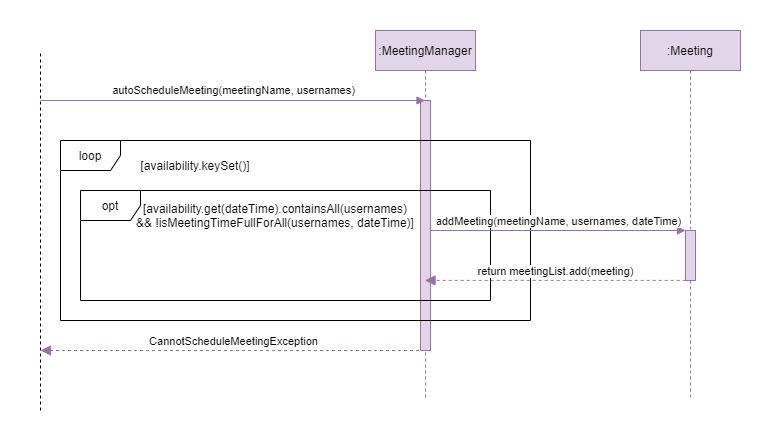

The diagram above was exported from draw.io. Its source (the exported page's mxGraphModel, read from the mxfile embedded in the PNG):
<mxGraphModel dx="1038" dy="489" grid="1" gridSize="10" guides="1" tooltips="1" connect="1" arrows="1" fold="1" page="1" pageScale="1" pageWidth="850" pageHeight="1100" math="0" shadow="0">
  <root>
    <mxCell id="0" />
    <mxCell id="1" parent="0" />
    <mxCell id="VWy8xidMmLVpHZSTNSDp-25" value="" style="rounded=0;whiteSpace=wrap;html=1;strokeColor=none;" parent="1" vertex="1">
      <mxGeometry x="40" y="120" width="780" height="440" as="geometry" />
    </mxCell>
    <mxCell id="3nuBFxr9cyL0pnOWT2aG-1" value=":MeetingManager" style="shape=umlLifeline;perimeter=lifelinePerimeter;container=1;collapsible=0;recursiveResize=0;rounded=0;shadow=0;strokeWidth=1;fillColor=#e1d5e7;strokeColor=#9673a6;" parent="1" vertex="1">
      <mxGeometry x="415" y="150" width="100" height="370" as="geometry" />
    </mxCell>
    <mxCell id="3nuBFxr9cyL0pnOWT2aG-2" value="" style="points=[];perimeter=orthogonalPerimeter;rounded=0;shadow=0;strokeWidth=1;fillColor=#e1d5e7;strokeColor=#9673a6;" parent="3nuBFxr9cyL0pnOWT2aG-1" vertex="1">
      <mxGeometry x="45" y="70" width="10" height="250" as="geometry" />
    </mxCell>
    <mxCell id="VWy8xidMmLVpHZSTNSDp-1" value="" style="endArrow=none;dashed=1;html=1;rounded=0;" parent="1" edge="1">
      <mxGeometry width="50" height="50" relative="1" as="geometry">
        <mxPoint x="80" y="530" as="sourcePoint" />
        <mxPoint x="80" y="170" as="targetPoint" />
      </mxGeometry>
    </mxCell>
    <mxCell id="VWy8xidMmLVpHZSTNSDp-3" value="autoScheduleMeeting(meetingName, usernames)" style="endArrow=block;html=1;rounded=0;fillColor=#e1d5e7;strokeColor=#9673a6;endFill=1;" parent="1" target="3nuBFxr9cyL0pnOWT2aG-1" edge="1">
      <mxGeometry x="0.0019" y="10" width="50" height="50" relative="1" as="geometry">
        <mxPoint x="80" y="220" as="sourcePoint" />
        <mxPoint x="260" y="240" as="targetPoint" />
        <mxPoint as="offset" />
      </mxGeometry>
    </mxCell>
    <mxCell id="VWy8xidMmLVpHZSTNSDp-23" value="loop" style="shape=umlFrame;whiteSpace=wrap;html=1;" parent="1" vertex="1">
      <mxGeometry x="100" y="260" width="470" height="180" as="geometry" />
    </mxCell>
    <mxCell id="VWy8xidMmLVpHZSTNSDp-13" value="opt" style="shape=umlFrame;whiteSpace=wrap;html=1;" parent="1" vertex="1">
      <mxGeometry x="120" y="310" width="410" height="110" as="geometry" />
    </mxCell>
    <mxCell id="VWy8xidMmLVpHZSTNSDp-14" value="[availability.get(dateTime).containsAll(usernames)&lt;br&gt;&amp;amp;&amp;amp; !isMeetingTimeFullForAll(usernames, dateTime)]" style="text;html=1;strokeColor=none;fillColor=none;align=center;verticalAlign=middle;whiteSpace=wrap;rounded=0;" parent="1" vertex="1">
      <mxGeometry x="160" y="320" width="310" height="30" as="geometry" />
    </mxCell>
    <mxCell id="VWy8xidMmLVpHZSTNSDp-15" value=":Meeting" style="shape=umlLifeline;perimeter=lifelinePerimeter;whiteSpace=wrap;html=1;container=1;collapsible=0;recursiveResize=0;outlineConnect=0;fillColor=#e1d5e7;strokeColor=#9673a6;" parent="1" vertex="1">
      <mxGeometry x="680" y="150" width="100" height="370" as="geometry" />
    </mxCell>
    <mxCell id="VWy8xidMmLVpHZSTNSDp-16" value="" style="html=1;points=[];perimeter=orthogonalPerimeter;fillColor=#e1d5e7;strokeColor=#9673a6;" parent="VWy8xidMmLVpHZSTNSDp-15" vertex="1">
      <mxGeometry x="45" y="200" width="10" height="50" as="geometry" />
    </mxCell>
    <mxCell id="VWy8xidMmLVpHZSTNSDp-17" value="addMeeting(meetingName, usernames, dateTime)" style="html=1;verticalAlign=bottom;endArrow=block;entryX=0;entryY=0;rounded=0;fillColor=#e1d5e7;strokeColor=#9673a6;" parent="1" source="3nuBFxr9cyL0pnOWT2aG-2" target="VWy8xidMmLVpHZSTNSDp-16" edge="1">
      <mxGeometry relative="1" as="geometry">
        <mxPoint x="450" y="350" as="sourcePoint" />
      </mxGeometry>
    </mxCell>
    <mxCell id="VWy8xidMmLVpHZSTNSDp-18" value="return meetingList.add(meeting)" style="html=1;verticalAlign=bottom;endArrow=block;dashed=1;endSize=8;exitX=0.017;exitY=0.998;rounded=0;exitDx=0;exitDy=0;exitPerimeter=0;fillColor=#e1d5e7;strokeColor=#9673a6;endFill=1;" parent="1" source="VWy8xidMmLVpHZSTNSDp-16" target="3nuBFxr9cyL0pnOWT2aG-1" edge="1">
      <mxGeometry relative="1" as="geometry">
        <mxPoint x="540" y="430" as="targetPoint" />
      </mxGeometry>
    </mxCell>
    <mxCell id="VWy8xidMmLVpHZSTNSDp-22" value="CannotScheduleMeetingException" style="html=1;verticalAlign=bottom;endArrow=block;dashed=1;endSize=8;rounded=0;fillColor=#e1d5e7;strokeColor=#9673a6;endFill=1;" parent="1" source="3nuBFxr9cyL0pnOWT2aG-1" edge="1">
      <mxGeometry relative="1" as="geometry">
        <mxPoint x="160" y="470" as="sourcePoint" />
        <mxPoint x="80" y="470" as="targetPoint" />
      </mxGeometry>
    </mxCell>
    <mxCell id="VWy8xidMmLVpHZSTNSDp-24" value="[availability.keySet()]" style="text;html=1;strokeColor=none;fillColor=none;align=center;verticalAlign=middle;whiteSpace=wrap;rounded=0;" parent="1" vertex="1">
      <mxGeometry x="160" y="270" width="150" height="30" as="geometry" />
    </mxCell>
  </root>
</mxGraphModel>